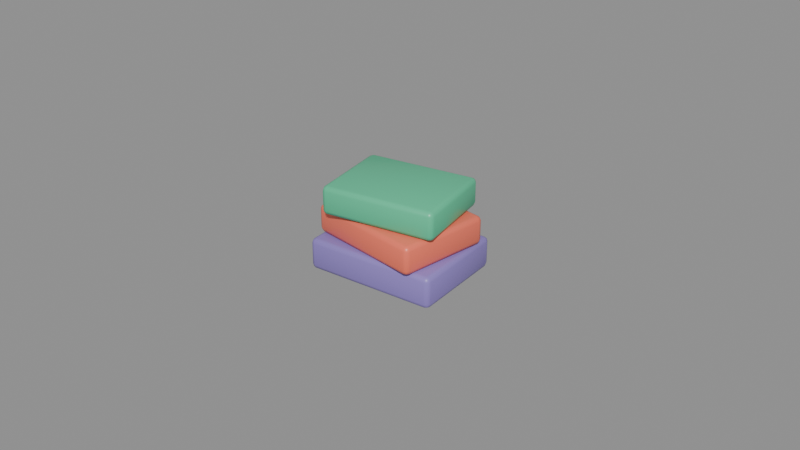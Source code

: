 # Source: Decor_BookStack.blend  (saved by Blender 5.3.31; exported with 4.5.12 LTS)
import bpy
from mathutils import Matrix  # noqa: F401  (used for matrix-valued properties, if any)

bpy.ops.wm.read_factory_settings(use_empty=True)
scene = bpy.context.scene
scene.name = 'Scene'

# ---- materials (node trees are filled in below, after node groups)
mat_mat_researcher_lavender = bpy.data.materials.new('Mat_Researcher_Lavender')
mat_mat_researcher_lavender.diffuse_color = (0.2738, 0.2004, 0.5787, 1.0)
mat_mat_developer_coral = bpy.data.materials.new('Mat_Developer_Coral')
mat_mat_developer_coral.diffuse_color = (0.9551, 0.1789, 0.1065, 1.0)
mat_mat_tester_mint = bpy.data.materials.new('Mat_Tester_Mint')
mat_mat_tester_mint.diffuse_color = (0.07829, 0.5787, 0.307, 1.0)

# ---- material node trees
mat_mat_researcher_lavender.use_nodes = True; mat_mat_researcher_lavender.node_tree.nodes.clear()
_N = mat_mat_researcher_lavender.node_tree.nodes; _L = mat_mat_researcher_lavender.node_tree.links
n0 = _N.new('ShaderNodeBsdfPrincipled'); n0.name = 'Principled BSDF'; n0.location = (-200, 100)
n0.inputs[0].default_value = (0.2738, 0.2004, 0.5787, 1.0)
n0.inputs[2].default_value = 0.4
n0.inputs[10].default_value = 0.005
n1 = _N.new('ShaderNodeOutputMaterial'); n1.name = 'Material Output'; n1.location = (200, 100)
_L.new(n0.outputs[0], n1.inputs[0])
n1.is_active_output = True
mat_mat_developer_coral.use_nodes = True; mat_mat_developer_coral.node_tree.nodes.clear()
_N = mat_mat_developer_coral.node_tree.nodes; _L = mat_mat_developer_coral.node_tree.links
n0 = _N.new('ShaderNodeBsdfPrincipled'); n0.name = 'Principled BSDF'; n0.location = (-200, 100)
n0.inputs[0].default_value = (0.9551, 0.1789, 0.1065, 1.0)
n0.inputs[2].default_value = 0.38
n0.inputs[10].default_value = 0.005
n1 = _N.new('ShaderNodeOutputMaterial'); n1.name = 'Material Output'; n1.location = (200, 100)
_L.new(n0.outputs[0], n1.inputs[0])
n1.is_active_output = True
mat_mat_tester_mint.use_nodes = True; mat_mat_tester_mint.node_tree.nodes.clear()
_N = mat_mat_tester_mint.node_tree.nodes; _L = mat_mat_tester_mint.node_tree.links
n0 = _N.new('ShaderNodeBsdfPrincipled'); n0.name = 'Principled BSDF'; n0.location = (-200, 100)
n0.inputs[0].default_value = (0.07829, 0.5787, 0.307, 1.0)
n0.inputs[2].default_value = 0.36
n0.inputs[10].default_value = 0.005
n1 = _N.new('ShaderNodeOutputMaterial'); n1.name = 'Material Output'; n1.location = (200, 100)
_L.new(n0.outputs[0], n1.inputs[0])
n1.is_active_output = True

# ---- meshes
me_cube = bpy.data.meshes.new('Cube')
me_cube.from_pydata([(-0.0195, -0.0145, -0.005), (-0.0195, -0.016, -0.0035), (-0.021, -0.0145, -0.0035), (-0.0195, -0.01556, -0.004561), (-0.02037, -0.01537, -0.004366), (-0.02056, -0.01556, -0.0035), (-0.02056, -0.0145, -0.004561), (-0.0195, -0.016, 0.0035), (-0.0195, -0.0145, 0.005), (-0.021, -0.0145, 0.0035), (-0.0195, -0.01556, 0.004561), (-0.02037, -0.01537, 0.004366), (-0.02056, -0.0145, 0.004561), (-0.02056, -0.01556, 0.0035), (-0.0195, 0.0145, -0.005), (-0.021, 0.0145, -0.0035), (-0.0195, 0.016, -0.0035), (-0.02056, 0.0145, -0.004561), (-0.02037, 0.01537, -0.004366), (-0.02056, 0.01556, -0.0035), (-0.0195, 0.01556, -0.004561), (-0.0195, 0.0145, 0.005), (-0.0195, 0.016, 0.0035), (-0.021, 0.0145, 0.0035), (-0.0195, 0.01556, 0.004561), (-0.02037, 0.01537, 0.004366), (-0.02056, 0.01556, 0.0035), (-0.02056, 0.0145, 0.004561), (0.0195, -0.0145, -0.005), (0.021, -0.0145, -0.0035), (0.0195, -0.016, -0.0035), (0.02056, -0.0145, -0.004561), (0.02037, -0.01537, -0.004366), (0.02056, -0.01556, -0.0035), (0.0195, -0.01556, -0.004561), (0.0195, -0.0145, 0.005), (0.0195, -0.016, 0.0035), (0.021, -0.0145, 0.0035), (0.0195, -0.01556, 0.004561), (0.02037, -0.01537, 0.004366), (0.02056, -0.01556, 0.0035), (0.02056, -0.0145, 0.004561), (0.0195, 0.0145, -0.005), (0.0195, 0.016, -0.0035), (0.021, 0.0145, -0.0035), (0.0195, 0.01556, -0.004561), (0.02037, 0.01537, -0.004366), (0.02056, 0.01556, -0.0035), (0.02056, 0.0145, -0.004561), (0.0195, 0.0145, 0.005), (0.021, 0.0145, 0.0035), (0.0195, 0.016, 0.0035), (0.02056, 0.0145, 0.004561), (0.02037, 0.01537, 0.004366), (0.02056, 0.01556, 0.0035), (0.0195, 0.01556, 0.004561)], [], [(0, 3, 4, 6), (1, 5, 4, 3), (2, 6, 4, 5), (7, 10, 11, 13), (8, 12, 11, 10), (9, 13, 11, 12), (14, 17, 18, 20), (15, 19, 18, 17), (16, 20, 18, 19), (21, 24, 25, 27), (22, 26, 25, 24), (23, 27, 25, 26), (28, 31, 32, 34), (29, 33, 32, 31), (30, 34, 32, 33), (35, 38, 39, 41), (36, 40, 39, 38), (37, 41, 39, 40), (42, 45, 46, 48), (43, 47, 46, 45), (44, 48, 46, 47), (49, 52, 53, 55), (50, 54, 53, 52), (51, 55, 53, 54), (14, 0, 6, 17), (17, 6, 2, 15), (1, 7, 13, 5), (5, 13, 9, 2), (8, 21, 27, 12), (12, 27, 23, 9), (22, 16, 19, 26), (26, 19, 15, 23), (42, 14, 20, 45), (45, 20, 16, 43), (21, 49, 55, 24), (24, 55, 51, 22), (50, 44, 47, 54), (54, 47, 43, 51), (28, 42, 48, 31), (31, 48, 44, 29), (49, 35, 41, 52), (52, 41, 37, 50), (36, 30, 33, 40), (40, 33, 29, 37), (0, 28, 34, 3), (3, 34, 30, 1), (35, 8, 10, 38), (38, 10, 7, 36), (14, 42, 28, 0), (2, 9, 23, 15), (30, 36, 7, 1), (49, 21, 8, 35), (16, 22, 51, 43), (44, 50, 37, 29)])
me_cube.polygons.foreach_set('use_smooth', [True] * 54)
_uv = me_cube.uv_layers.new(name='UVMap')
_uv.uv.foreach_set('vector', [0.1339, 0.7383, 0.1339, 0.75, 0.1288, 0.75, 0.125, 0.7383, 0.4125, 0.9911, 0.4125, 1.0, 0.3908, 1.0, 0.375, 0.9911, 0.4125, 0.01172, 0.375, 0.01172, 0.375, 0.004953, 0.4125, 0.0, 0.5875, 0.9911, 0.625, 0.9911, 0.625, 0.9962, 0.5875, 1.0, 0.8661, 0.7383, 0.875, 0.7383, 0.875, 0.745, 0.8661, 0.75, 0.5875, 0.01172, 0.5875, 0.0, 0.6092, 0.0, 0.625, 0.01172, 0.1339, 0.5117, 0.125, 0.5117, 0.125, 0.505, 0.1339, 0.5, 0.4125, 0.2383, 0.4125, 0.25, 0.3829, 0.2519, 0.375, 0.2383, 0.4125, 0.2589, 0.375, 0.2589, 0.3829, 0.2519, 0.4125, 0.25, 0.8661, 0.5117, 0.8661, 0.5, 0.8712, 0.5, 0.875, 0.5117, 0.5875, 0.2589, 0.5875, 0.25, 0.6171, 0.2475, 0.625, 0.2589, 0.5875, 0.2383, 0.625, 0.2383, 0.6171, 0.2475, 0.5875, 0.25, 0.3661, 0.7383, 0.375, 0.7383, 0.3803, 0.7496, 0.3705, 0.7545, 0.4125, 0.7383, 0.4125, 0.75, 0.3803, 0.7496, 0.375, 0.7383, 0.4125, 0.7589, 0.3705, 0.7545, 0.3803, 0.7496, 0.4125, 0.75, 0.6339, 0.7383, 0.6295, 0.7545, 0.621, 0.7483, 0.625, 0.7383, 0.5875, 0.7589, 0.5875, 0.75, 0.621, 0.7483, 0.6295, 0.7545, 0.5875, 0.7383, 0.625, 0.7383, 0.621, 0.7483, 0.5875, 0.75, 0.3661, 0.5117, 0.3705, 0.4955, 0.379, 0.5017, 0.375, 0.5117, 0.4125, 0.4911, 0.4125, 0.5, 0.379, 0.5017, 0.3705, 0.4955, 0.4125, 0.5117, 0.375, 0.5117, 0.379, 0.5017, 0.4125, 0.5, 0.6339, 0.5117, 0.625, 0.5117, 0.6197, 0.5004, 0.6295, 0.4955, 0.5875, 0.5117, 0.5875, 0.5, 0.6197, 0.5004, 0.625, 0.5117, 0.5875, 0.4911, 0.6295, 0.4955, 0.6197, 0.5004, 0.5875, 0.5, 0.1339, 0.5117, 0.1339, 0.7383, 0.125, 0.7383, 0.125, 0.5117, 0.375, 0.2383, 0.375, 0.01172, 0.4125, 0.01172, 0.4125, 0.2383, 0.4125, 0.9911, 0.5875, 0.9911, 0.5875, 1.0, 0.4125, 1.0, 0.4125, 0.0, 0.5875, 0.0, 0.5875, 0.01172, 0.4125, 0.01172, 0.8661, 0.7383, 0.8661, 0.5117, 0.875, 0.5117, 0.875, 0.7383, 0.625, 0.01172, 0.625, 0.2383, 0.5875, 0.2383, 0.5875, 0.01172, 0.5875, 0.2589, 0.4125, 0.2589, 0.4125, 0.25, 0.5875, 0.25, 0.5875, 0.25, 0.4125, 0.25, 0.4125, 0.2383, 0.5875, 0.2383, 0.3661, 0.5117, 0.1339, 0.5117, 0.1339, 0.5, 0.3705, 0.4955, 0.3705, 0.4955, 0.375, 0.2589, 0.4125, 0.2589, 0.4125, 0.4911, 0.8661, 0.5117, 0.6339, 0.5117, 0.6295, 0.4955, 0.8661, 0.5, 0.625, 0.2589, 0.6295, 0.4955, 0.5875, 0.4911, 0.5875, 0.2589, 0.5875, 0.5117, 0.4125, 0.5117, 0.4125, 0.5, 0.5875, 0.5, 0.5875, 0.5, 0.4125, 0.5, 0.4125, 0.4911, 0.5875, 0.4911, 0.3661, 0.7383, 0.3661, 0.5117, 0.375, 0.5117, 0.375, 0.7383, 0.375, 0.7383, 0.375, 0.5117, 0.4125, 0.5117, 0.4125, 0.7383, 0.6339, 0.5117, 0.6339, 0.7383, 0.625, 0.7383, 0.625, 0.5117, 0.625, 0.5117, 0.625, 0.7383, 0.5875, 0.7383, 0.5875, 0.5117, 0.5875, 0.7589, 0.4125, 0.7589, 0.4125, 0.75, 0.5875, 0.75, 0.5875, 0.75, 0.4125, 0.75, 0.4125, 0.7383, 0.5875, 0.7383, 0.1339, 0.7383, 0.3661, 0.7383, 0.3705, 0.7545, 0.1339, 0.75, 0.375, 0.9911, 0.3705, 0.7545, 0.4125, 0.7589, 0.4125, 0.9911, 0.6339, 0.7383, 0.8661, 0.7383, 0.8661, 0.75, 0.6295, 0.7545, 0.6295, 0.7545, 0.625, 0.9911, 0.5875, 0.9911, 0.5875, 0.7589, 0.1339, 0.5117, 0.3661, 0.5117, 0.3661, 0.7383, 0.1339, 0.7383, 0.4125, 0.01172, 0.5875, 0.01172, 0.5875, 0.2383, 0.4125, 0.2383, 0.4125, 0.7589, 0.5875, 0.7589, 0.5875, 0.9911, 0.4125, 0.9911, 0.6339, 0.5117, 0.8661, 0.5117, 0.8661, 0.7383, 0.6339, 0.7383, 0.4125, 0.2589, 0.5875, 0.2589, 0.5875, 0.4911, 0.4125, 0.4911, 0.4125, 0.5117, 0.5875, 0.5117, 0.5875, 0.7383, 0.4125, 0.7383])
me_cube.materials.append(mat_mat_researcher_lavender)
me_cube.update()
me_cube_001 = bpy.data.meshes.new('Cube.001')
me_cube_001.from_pydata([(-0.0175, -0.0135, -0.0045), (-0.0175, -0.015, -0.003), (-0.019, -0.0135, -0.003), (-0.0175, -0.01456, -0.004061), (-0.01837, -0.01437, -0.003866), (-0.01856, -0.01456, -0.003), (-0.01856, -0.0135, -0.004061), (-0.0175, -0.015, 0.003), (-0.0175, -0.0135, 0.0045), (-0.019, -0.0135, 0.003), (-0.0175, -0.01456, 0.004061), (-0.01837, -0.01437, 0.003866), (-0.01856, -0.0135, 0.004061), (-0.01856, -0.01456, 0.003), (-0.0175, 0.0135, -0.0045), (-0.019, 0.0135, -0.003), (-0.0175, 0.015, -0.003), (-0.01856, 0.0135, -0.004061), (-0.01837, 0.01437, -0.003866), (-0.01856, 0.01456, -0.003), (-0.0175, 0.01456, -0.004061), (-0.0175, 0.0135, 0.0045), (-0.0175, 0.015, 0.003), (-0.019, 0.0135, 0.003), (-0.0175, 0.01456, 0.004061), (-0.01837, 0.01437, 0.003866), (-0.01856, 0.01456, 0.003), (-0.01856, 0.0135, 0.004061), (0.0175, -0.0135, -0.0045), (0.019, -0.0135, -0.003), (0.0175, -0.015, -0.003), (0.01856, -0.0135, -0.004061), (0.01837, -0.01437, -0.003866), (0.01856, -0.01456, -0.003), (0.0175, -0.01456, -0.004061), (0.0175, -0.0135, 0.0045), (0.0175, -0.015, 0.003), (0.019, -0.0135, 0.003), (0.0175, -0.01456, 0.004061), (0.01837, -0.01437, 0.003866), (0.01856, -0.01456, 0.003), (0.01856, -0.0135, 0.004061), (0.0175, 0.0135, -0.0045), (0.0175, 0.015, -0.003), (0.019, 0.0135, -0.003), (0.0175, 0.01456, -0.004061), (0.01837, 0.01437, -0.003866), (0.01856, 0.01456, -0.003), (0.01856, 0.0135, -0.004061), (0.0175, 0.0135, 0.0045), (0.019, 0.0135, 0.003), (0.0175, 0.015, 0.003), (0.01856, 0.0135, 0.004061), (0.01837, 0.01437, 0.003866), (0.01856, 0.01456, 0.003), (0.0175, 0.01456, 0.004061)], [], [(0, 3, 4, 6), (1, 5, 4, 3), (2, 6, 4, 5), (7, 10, 11, 13), (8, 12, 11, 10), (9, 13, 11, 12), (14, 17, 18, 20), (15, 19, 18, 17), (16, 20, 18, 19), (21, 24, 25, 27), (22, 26, 25, 24), (23, 27, 25, 26), (28, 31, 32, 34), (29, 33, 32, 31), (30, 34, 32, 33), (35, 38, 39, 41), (36, 40, 39, 38), (37, 41, 39, 40), (42, 45, 46, 48), (43, 47, 46, 45), (44, 48, 46, 47), (49, 52, 53, 55), (50, 54, 53, 52), (51, 55, 53, 54), (14, 0, 6, 17), (17, 6, 2, 15), (1, 7, 13, 5), (5, 13, 9, 2), (8, 21, 27, 12), (12, 27, 23, 9), (22, 16, 19, 26), (26, 19, 15, 23), (42, 14, 20, 45), (45, 20, 16, 43), (21, 49, 55, 24), (24, 55, 51, 22), (50, 44, 47, 54), (54, 47, 43, 51), (28, 42, 48, 31), (31, 48, 44, 29), (49, 35, 41, 52), (52, 41, 37, 50), (36, 30, 33, 40), (40, 33, 29, 37), (0, 28, 34, 3), (3, 34, 30, 1), (35, 8, 10, 38), (38, 10, 7, 36), (14, 42, 28, 0), (2, 9, 23, 15), (30, 36, 7, 1), (49, 21, 8, 35), (16, 22, 51, 43), (44, 50, 37, 29)])
me_cube_001.polygons.foreach_set('use_smooth', [True] * 54)
_uv = me_cube_001.uv_layers.new(name='UVMap')
_uv.uv.foreach_set('vector', [0.1349, 0.7375, 0.1349, 0.75, 0.1292, 0.75, 0.125, 0.7375, 0.4167, 0.9901, 0.4167, 1.0, 0.3926, 1.0, 0.375, 0.9901, 0.4167, 0.0125, 0.375, 0.0125, 0.375, 0.005283, 0.4167, 0.0, 0.5833, 0.9901, 0.625, 0.9901, 0.625, 0.9958, 0.5833, 1.0, 0.8651, 0.7375, 0.875, 0.7375, 0.875, 0.7447, 0.8651, 0.75, 0.5833, 0.0125, 0.5833, 0.0, 0.6074, 0.0, 0.625, 0.0125, 0.1349, 0.5125, 0.125, 0.5125, 0.125, 0.5053, 0.1349, 0.5, 0.4167, 0.2375, 0.4167, 0.25, 0.3838, 0.2521, 0.375, 0.2375, 0.4167, 0.2599, 0.375, 0.2599, 0.3838, 0.2521, 0.4167, 0.25, 0.8651, 0.5125, 0.8651, 0.5, 0.8708, 0.5, 0.875, 0.5125, 0.5833, 0.2599, 0.5833, 0.25, 0.6162, 0.2474, 0.625, 0.2599, 0.5833, 0.2375, 0.625, 0.2375, 0.6162, 0.2474, 0.5833, 0.25, 0.3651, 0.7375, 0.375, 0.7375, 0.3809, 0.7496, 0.3701, 0.7549, 0.4167, 0.7375, 0.4167, 0.75, 0.3809, 0.7496, 0.375, 0.7375, 0.4167, 0.7599, 0.3701, 0.7549, 0.3809, 0.7496, 0.4167, 0.75, 0.6349, 0.7375, 0.6299, 0.7549, 0.6205, 0.7482, 0.625, 0.7375, 0.5833, 0.7599, 0.5833, 0.75, 0.6205, 0.7482, 0.6299, 0.7549, 0.5833, 0.7375, 0.625, 0.7375, 0.6205, 0.7482, 0.5833, 0.75, 0.3651, 0.5125, 0.3701, 0.4951, 0.3795, 0.5018, 0.375, 0.5125, 0.4167, 0.4901, 0.4167, 0.5, 0.3795, 0.5018, 0.3701, 0.4951, 0.4167, 0.5125, 0.375, 0.5125, 0.3795, 0.5018, 0.4167, 0.5, 0.6349, 0.5125, 0.625, 0.5125, 0.6191, 0.5004, 0.6299, 0.4951, 0.5833, 0.5125, 0.5833, 0.5, 0.6191, 0.5004, 0.625, 0.5125, 0.5833, 0.4901, 0.6299, 0.4951, 0.6191, 0.5004, 0.5833, 0.5, 0.1349, 0.5125, 0.1349, 0.7375, 0.125, 0.7375, 0.125, 0.5125, 0.375, 0.2375, 0.375, 0.0125, 0.4167, 0.0125, 0.4167, 0.2375, 0.4167, 0.9901, 0.5833, 0.9901, 0.5833, 1.0, 0.4167, 1.0, 0.4167, 0.0, 0.5833, 0.0, 0.5833, 0.0125, 0.4167, 0.0125, 0.8651, 0.7375, 0.8651, 0.5125, 0.875, 0.5125, 0.875, 0.7375, 0.625, 0.0125, 0.625, 0.2375, 0.5833, 0.2375, 0.5833, 0.0125, 0.5833, 0.2599, 0.4167, 0.2599, 0.4167, 0.25, 0.5833, 0.25, 0.5833, 0.25, 0.4167, 0.25, 0.4167, 0.2375, 0.5833, 0.2375, 0.3651, 0.5125, 0.1349, 0.5125, 0.1349, 0.5, 0.3701, 0.4951, 0.3701, 0.4951, 0.375, 0.2599, 0.4167, 0.2599, 0.4167, 0.4901, 0.8651, 0.5125, 0.6349, 0.5125, 0.6299, 0.4951, 0.8651, 0.5, 0.625, 0.2599, 0.6299, 0.4951, 0.5833, 0.4901, 0.5833, 0.2599, 0.5833, 0.5125, 0.4167, 0.5125, 0.4167, 0.5, 0.5833, 0.5, 0.5833, 0.5, 0.4167, 0.5, 0.4167, 0.4901, 0.5833, 0.4901, 0.3651, 0.7375, 0.3651, 0.5125, 0.375, 0.5125, 0.375, 0.7375, 0.375, 0.7375, 0.375, 0.5125, 0.4167, 0.5125, 0.4167, 0.7375, 0.6349, 0.5125, 0.6349, 0.7375, 0.625, 0.7375, 0.625, 0.5125, 0.625, 0.5125, 0.625, 0.7375, 0.5833, 0.7375, 0.5833, 0.5125, 0.5833, 0.7599, 0.4167, 0.7599, 0.4167, 0.75, 0.5833, 0.75, 0.5833, 0.75, 0.4167, 0.75, 0.4167, 0.7375, 0.5833, 0.7375, 0.1349, 0.7375, 0.3651, 0.7375, 0.3701, 0.7549, 0.1349, 0.75, 0.375, 0.9901, 0.3701, 0.7549, 0.4167, 0.7599, 0.4167, 0.9901, 0.6349, 0.7375, 0.8651, 0.7375, 0.8651, 0.75, 0.6299, 0.7549, 0.6299, 0.7549, 0.625, 0.9901, 0.5833, 0.9901, 0.5833, 0.7599, 0.1349, 0.5125, 0.3651, 0.5125, 0.3651, 0.7375, 0.1349, 0.7375, 0.4167, 0.0125, 0.5833, 0.0125, 0.5833, 0.2375, 0.4167, 0.2375, 0.4167, 0.7599, 0.5833, 0.7599, 0.5833, 0.9901, 0.4167, 0.9901, 0.6349, 0.5125, 0.8651, 0.5125, 0.8651, 0.7375, 0.6349, 0.7375, 0.4167, 0.2599, 0.5833, 0.2599, 0.5833, 0.4901, 0.4167, 0.4901, 0.4167, 0.5125, 0.5833, 0.5125, 0.5833, 0.7375, 0.4167, 0.7375])
me_cube_001.materials.append(mat_mat_developer_coral)
me_cube_001.update()
me_cube_002 = bpy.data.meshes.new('Cube.002')
me_cube_002.from_pydata([(-0.0165, -0.0125, -0.0045), (-0.0165, -0.014, -0.003), (-0.018, -0.0125, -0.003), (-0.0165, -0.01356, -0.004061), (-0.01737, -0.01337, -0.003866), (-0.01756, -0.01356, -0.003), (-0.01756, -0.0125, -0.004061), (-0.0165, -0.014, 0.003), (-0.0165, -0.0125, 0.0045), (-0.018, -0.0125, 0.003), (-0.0165, -0.01356, 0.004061), (-0.01737, -0.01337, 0.003866), (-0.01756, -0.0125, 0.004061), (-0.01756, -0.01356, 0.003), (-0.0165, 0.0125, -0.0045), (-0.018, 0.0125, -0.003), (-0.0165, 0.014, -0.003), (-0.01756, 0.0125, -0.004061), (-0.01737, 0.01337, -0.003866), (-0.01756, 0.01356, -0.003), (-0.0165, 0.01356, -0.004061), (-0.0165, 0.0125, 0.0045), (-0.0165, 0.014, 0.003), (-0.018, 0.0125, 0.003), (-0.0165, 0.01356, 0.004061), (-0.01737, 0.01337, 0.003866), (-0.01756, 0.01356, 0.003), (-0.01756, 0.0125, 0.004061), (0.0165, -0.0125, -0.0045), (0.018, -0.0125, -0.003), (0.0165, -0.014, -0.003), (0.01756, -0.0125, -0.004061), (0.01737, -0.01337, -0.003866), (0.01756, -0.01356, -0.003), (0.0165, -0.01356, -0.004061), (0.0165, -0.0125, 0.0045), (0.0165, -0.014, 0.003), (0.018, -0.0125, 0.003), (0.0165, -0.01356, 0.004061), (0.01737, -0.01337, 0.003866), (0.01756, -0.01356, 0.003), (0.01756, -0.0125, 0.004061), (0.0165, 0.0125, -0.0045), (0.0165, 0.014, -0.003), (0.018, 0.0125, -0.003), (0.0165, 0.01356, -0.004061), (0.01737, 0.01337, -0.003866), (0.01756, 0.01356, -0.003), (0.01756, 0.0125, -0.004061), (0.0165, 0.0125, 0.0045), (0.018, 0.0125, 0.003), (0.0165, 0.014, 0.003), (0.01756, 0.0125, 0.004061), (0.01737, 0.01337, 0.003866), (0.01756, 0.01356, 0.003), (0.0165, 0.01356, 0.004061)], [], [(0, 3, 4, 6), (1, 5, 4, 3), (2, 6, 4, 5), (7, 10, 11, 13), (8, 12, 11, 10), (9, 13, 11, 12), (14, 17, 18, 20), (15, 19, 18, 17), (16, 20, 18, 19), (21, 24, 25, 27), (22, 26, 25, 24), (23, 27, 25, 26), (28, 31, 32, 34), (29, 33, 32, 31), (30, 34, 32, 33), (35, 38, 39, 41), (36, 40, 39, 38), (37, 41, 39, 40), (42, 45, 46, 48), (43, 47, 46, 45), (44, 48, 46, 47), (49, 52, 53, 55), (50, 54, 53, 52), (51, 55, 53, 54), (14, 0, 6, 17), (17, 6, 2, 15), (1, 7, 13, 5), (5, 13, 9, 2), (8, 21, 27, 12), (12, 27, 23, 9), (22, 16, 19, 26), (26, 19, 15, 23), (42, 14, 20, 45), (45, 20, 16, 43), (21, 49, 55, 24), (24, 55, 51, 22), (50, 44, 47, 54), (54, 47, 43, 51), (28, 42, 48, 31), (31, 48, 44, 29), (49, 35, 41, 52), (52, 41, 37, 50), (36, 30, 33, 40), (40, 33, 29, 37), (0, 28, 34, 3), (3, 34, 30, 1), (35, 8, 10, 38), (38, 10, 7, 36), (14, 42, 28, 0), (2, 9, 23, 15), (30, 36, 7, 1), (49, 21, 8, 35), (16, 22, 51, 43), (44, 50, 37, 29)])
me_cube_002.polygons.foreach_set('use_smooth', [True] * 54)
_uv = me_cube_002.uv_layers.new(name='UVMap')
_uv.uv.foreach_set('vector', [0.1354, 0.7366, 0.1354, 0.75, 0.1294, 0.75, 0.125, 0.7366, 0.4167, 0.9896, 0.4167, 1.0, 0.3926, 1.0, 0.375, 0.9896, 0.4167, 0.01339, 0.375, 0.01339, 0.375, 0.00566, 0.4167, 0.0, 0.5833, 0.9896, 0.625, 0.9896, 0.625, 0.9956, 0.5833, 1.0, 0.8646, 0.7366, 0.875, 0.7366, 0.875, 0.7443, 0.8646, 0.75, 0.5833, 0.01339, 0.5833, 0.0, 0.6074, 0.0, 0.625, 0.01339, 0.1354, 0.5134, 0.125, 0.5134, 0.125, 0.5057, 0.1354, 0.5, 0.4167, 0.2366, 0.4167, 0.25, 0.3838, 0.2522, 0.375, 0.2366, 0.4167, 0.2604, 0.375, 0.2604, 0.3838, 0.2522, 0.4167, 0.25, 0.8646, 0.5134, 0.8646, 0.5, 0.8706, 0.5, 0.875, 0.5134, 0.5833, 0.2604, 0.5833, 0.25, 0.6162, 0.2472, 0.625, 0.2604, 0.5833, 0.2366, 0.625, 0.2366, 0.6162, 0.2472, 0.5833, 0.25, 0.3646, 0.7366, 0.375, 0.7366, 0.3809, 0.7496, 0.3698, 0.7552, 0.4167, 0.7366, 0.4167, 0.75, 0.3809, 0.7496, 0.375, 0.7366, 0.4167, 0.7604, 0.3698, 0.7552, 0.3809, 0.7496, 0.4167, 0.75, 0.6354, 0.7366, 0.6302, 0.7552, 0.6206, 0.7481, 0.625, 0.7366, 0.5833, 0.7604, 0.5833, 0.75, 0.6206, 0.7481, 0.6302, 0.7552, 0.5833, 0.7366, 0.625, 0.7366, 0.6206, 0.7481, 0.5833, 0.75, 0.3646, 0.5134, 0.3698, 0.4948, 0.3794, 0.5019, 0.375, 0.5134, 0.4167, 0.4896, 0.4167, 0.5, 0.3794, 0.5019, 0.3698, 0.4948, 0.4167, 0.5134, 0.375, 0.5134, 0.3794, 0.5019, 0.4167, 0.5, 0.6354, 0.5134, 0.625, 0.5134, 0.6191, 0.5004, 0.6302, 0.4948, 0.5833, 0.5134, 0.5833, 0.5, 0.6191, 0.5004, 0.625, 0.5134, 0.5833, 0.4896, 0.6302, 0.4948, 0.6191, 0.5004, 0.5833, 0.5, 0.1354, 0.5134, 0.1354, 0.7366, 0.125, 0.7366, 0.125, 0.5134, 0.375, 0.2366, 0.375, 0.01339, 0.4167, 0.01339, 0.4167, 0.2366, 0.4167, 0.9896, 0.5833, 0.9896, 0.5833, 1.0, 0.4167, 1.0, 0.4167, 0.0, 0.5833, 0.0, 0.5833, 0.01339, 0.4167, 0.01339, 0.8646, 0.7366, 0.8646, 0.5134, 0.875, 0.5134, 0.875, 0.7366, 0.625, 0.01339, 0.625, 0.2366, 0.5833, 0.2366, 0.5833, 0.01339, 0.5833, 0.2604, 0.4167, 0.2604, 0.4167, 0.25, 0.5833, 0.25, 0.5833, 0.25, 0.4167, 0.25, 0.4167, 0.2366, 0.5833, 0.2366, 0.3646, 0.5134, 0.1354, 0.5134, 0.1354, 0.5, 0.3698, 0.4948, 0.3698, 0.4948, 0.375, 0.2604, 0.4167, 0.2604, 0.4167, 0.4896, 0.8646, 0.5134, 0.6354, 0.5134, 0.6302, 0.4948, 0.8646, 0.5, 0.625, 0.2604, 0.6302, 0.4948, 0.5833, 0.4896, 0.5833, 0.2604, 0.5833, 0.5134, 0.4167, 0.5134, 0.4167, 0.5, 0.5833, 0.5, 0.5833, 0.5, 0.4167, 0.5, 0.4167, 0.4896, 0.5833, 0.4896, 0.3646, 0.7366, 0.3646, 0.5134, 0.375, 0.5134, 0.375, 0.7366, 0.375, 0.7366, 0.375, 0.5134, 0.4167, 0.5134, 0.4167, 0.7366, 0.6354, 0.5134, 0.6354, 0.7366, 0.625, 0.7366, 0.625, 0.5134, 0.625, 0.5134, 0.625, 0.7366, 0.5833, 0.7366, 0.5833, 0.5134, 0.5833, 0.7604, 0.4167, 0.7604, 0.4167, 0.75, 0.5833, 0.75, 0.5833, 0.75, 0.4167, 0.75, 0.4167, 0.7366, 0.5833, 0.7366, 0.1354, 0.7366, 0.3646, 0.7366, 0.3698, 0.7552, 0.1354, 0.75, 0.375, 0.9896, 0.3698, 0.7552, 0.4167, 0.7604, 0.4167, 0.9896, 0.6354, 0.7366, 0.8646, 0.7366, 0.8646, 0.75, 0.6302, 0.7552, 0.6302, 0.7552, 0.625, 0.9896, 0.5833, 0.9896, 0.5833, 0.7604, 0.1354, 0.5134, 0.3646, 0.5134, 0.3646, 0.7366, 0.1354, 0.7366, 0.4167, 0.01339, 0.5833, 0.01339, 0.5833, 0.2366, 0.4167, 0.2366, 0.4167, 0.7604, 0.5833, 0.7604, 0.5833, 0.9896, 0.4167, 0.9896, 0.6354, 0.5134, 0.8646, 0.5134, 0.8646, 0.7366, 0.6354, 0.7366, 0.4167, 0.2604, 0.5833, 0.2604, 0.5833, 0.4896, 0.4167, 0.4896, 0.4167, 0.5134, 0.5833, 0.5134, 0.5833, 0.7366, 0.4167, 0.7366])
me_cube_002.materials.append(mat_mat_tester_mint)
me_cube_002.update()

# ---- objects
ob_decor_bookstack = bpy.data.objects.new('Decor_BookStack', None)
ob_book_1 = bpy.data.objects.new('Book_1', me_cube)
ob_book_2 = bpy.data.objects.new('Book_2', me_cube_001)
ob_book_3 = bpy.data.objects.new('Book_3', me_cube_002)

# ---- transforms, parenting, visibility, modifiers, constraints
ob_decor_bookstack.location = (0.0, 0.0, 0.0)
ob_book_1.parent = ob_decor_bookstack
ob_book_1.location = (0.0, 0.0, 0.005)
ob_book_1.rotation_euler = (0.0, 0.0, 0.06981)
ob_book_2.parent = ob_decor_bookstack
ob_book_2.location = (0.0, 0.0, 0.0145)
ob_book_2.rotation_euler = (0.0, 0.0, -0.1396)
ob_book_3.parent = ob_decor_bookstack
ob_book_3.location = (0.0, 0.0, 0.0235)
ob_book_3.rotation_euler = (0.0, 0.0, 0.1745)

# ---- collection membership
scene.collection.objects.link(ob_decor_bookstack)
scene.collection.objects.link(ob_book_1)
scene.collection.objects.link(ob_book_2)
scene.collection.objects.link(ob_book_3)

# ---- scene / render settings (as saved in the file)
scene.frame_start = 1; scene.frame_end = 250; scene.frame_set(1)
scene.render.engine = 'BLENDER_EEVEE_NEXT'
scene.render.bake_bias = 0.0
scene.render.bake_samples = 0
scene.render.compositor_device = 'GPU'
scene.eevee.use_volume_custom_range = False
scene.eevee.fast_gi_thickness_near = 0.1
scene.eevee.fast_gi_thickness_far = 0.0
scene.eevee.ray_tracing_options.screen_trace_thickness = 0.1
bpy.context.view_layer.update()

# ---- added for rendering (the .blend has no active camera and no usable light): camera, sun + grey world if the file has none
cam_auto = bpy.data.cameras.new('AutoCamera')
cam_auto.lens = 50.0
cam_auto.sensor_width = 36.0
cam_auto.clip_end = 1000.0
ob_auto_camera = bpy.data.objects.new('AutoCamera', cam_auto)
scene.collection.objects.link(ob_auto_camera)
ob_auto_camera.location = (0.185045, -0.222054, 0.162036)
ob_auto_camera.rotation_euler = (1.09748, -7.21219e-08, 0.694738)
scene.camera = ob_auto_camera
light_auto_sun = bpy.data.lights.new('AutoSun', 'SUN')
light_auto_sun.energy = 3.0
light_auto_sun.angle = 0.0523599
ob_auto_sun = bpy.data.objects.new('AutoSun', light_auto_sun)
scene.collection.objects.link(ob_auto_sun)
ob_auto_sun.rotation_euler = (0.872665, 0.174533, 0.523599)
if scene.world is None:
    world_auto = bpy.data.worlds.new('AutoWorld')
    world_auto.color = (0.3, 0.3, 0.3)
    scene.world = world_auto
bpy.context.view_layer.update()

